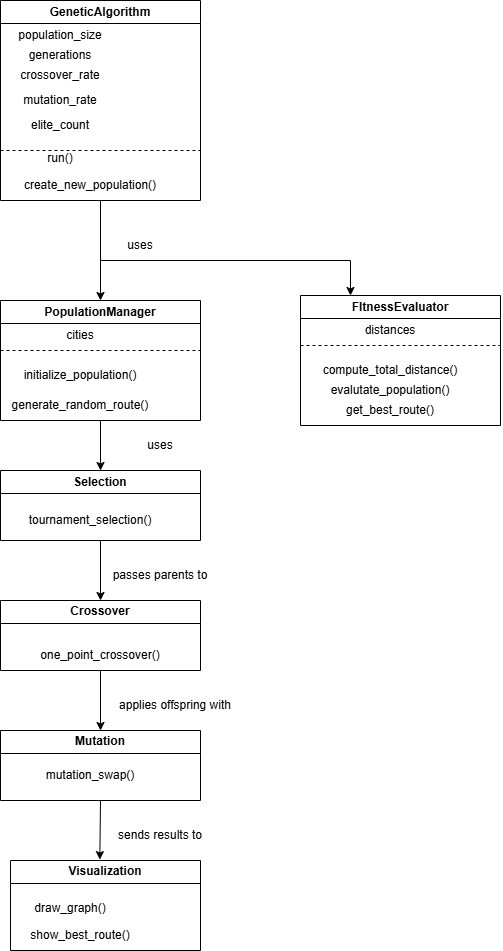

The diagram above was exported from draw.io. Its source (the exported page's mxGraphModel, read from the mxfile embedded in the PNG):
<mxGraphModel dx="1585" dy="1012" grid="1" gridSize="10" guides="1" tooltips="1" connect="1" arrows="1" fold="1" page="1" pageScale="1" pageWidth="850" pageHeight="1100" math="0" shadow="0">
  <root>
    <mxCell id="0" />
    <mxCell id="1" parent="0" />
    <mxCell id="9Wtj7CWhhEGrHxSdSz5k-18" edge="1" parent="1" source="9Wtj7CWhhEGrHxSdSz5k-6" style="edgeStyle=orthogonalEdgeStyle;rounded=0;orthogonalLoop=1;jettySize=auto;html=1;exitX=0.5;exitY=1;exitDx=0;exitDy=0;entryX=0.5;entryY=0;entryDx=0;entryDy=0;" target="9Wtj7CWhhEGrHxSdSz5k-23">
      <mxGeometry relative="1" as="geometry">
        <mxPoint x="270" y="360" as="targetPoint" />
      </mxGeometry>
    </mxCell>
    <mxCell id="9Wtj7CWhhEGrHxSdSz5k-6" parent="1" style="swimlane;whiteSpace=wrap;html=1;" value="GeneticAlgorithm" vertex="1">
      <mxGeometry height="200" width="200" x="170" y="40" as="geometry" />
    </mxCell>
    <mxCell id="9Wtj7CWhhEGrHxSdSz5k-12" parent="9Wtj7CWhhEGrHxSdSz5k-6" style="text;html=1;whiteSpace=wrap;strokeColor=none;fillColor=none;align=center;verticalAlign=middle;rounded=0;" value="population_size" vertex="1">
      <mxGeometry height="30" width="60" x="30" y="20" as="geometry" />
    </mxCell>
    <mxCell id="9Wtj7CWhhEGrHxSdSz5k-15" parent="9Wtj7CWhhEGrHxSdSz5k-6" style="text;html=1;whiteSpace=wrap;strokeColor=none;fillColor=none;align=center;verticalAlign=middle;rounded=0;" value="crossover_rate" vertex="1">
      <mxGeometry height="30" width="60" x="30" y="60" as="geometry" />
    </mxCell>
    <mxCell id="9Wtj7CWhhEGrHxSdSz5k-16" parent="9Wtj7CWhhEGrHxSdSz5k-6" style="text;html=1;whiteSpace=wrap;strokeColor=none;fillColor=none;align=center;verticalAlign=middle;rounded=0;" value="mutation_rate" vertex="1">
      <mxGeometry height="30" width="60" x="30" y="85" as="geometry" />
    </mxCell>
    <mxCell id="9Wtj7CWhhEGrHxSdSz5k-17" parent="9Wtj7CWhhEGrHxSdSz5k-6" style="text;html=1;whiteSpace=wrap;strokeColor=none;fillColor=none;align=center;verticalAlign=middle;rounded=0;" value="elite_count" vertex="1">
      <mxGeometry height="30" width="60" x="30" y="110" as="geometry" />
    </mxCell>
    <mxCell id="9Wtj7CWhhEGrHxSdSz5k-14" parent="9Wtj7CWhhEGrHxSdSz5k-6" style="text;html=1;whiteSpace=wrap;strokeColor=none;fillColor=none;align=center;verticalAlign=middle;rounded=0;" value="generations" vertex="1">
      <mxGeometry height="30" width="60" x="30" y="40" as="geometry" />
    </mxCell>
    <mxCell id="9Wtj7CWhhEGrHxSdSz5k-20" parent="9Wtj7CWhhEGrHxSdSz5k-6" style="text;html=1;whiteSpace=wrap;strokeColor=none;fillColor=none;align=center;verticalAlign=middle;rounded=0;" value="run()&lt;div&gt;&lt;br&gt;&lt;/div&gt;" vertex="1">
      <mxGeometry height="30" width="60" x="30" y="150" as="geometry" />
    </mxCell>
    <mxCell id="9Wtj7CWhhEGrHxSdSz5k-21" parent="9Wtj7CWhhEGrHxSdSz5k-6" style="text;html=1;whiteSpace=wrap;strokeColor=none;fillColor=none;align=center;verticalAlign=middle;rounded=0;" value="create_new_population()" vertex="1">
      <mxGeometry height="30" width="140" x="20" y="170" as="geometry" />
    </mxCell>
    <mxCell id="9Wtj7CWhhEGrHxSdSz5k-22" parent="1" style="text;html=1;whiteSpace=wrap;strokeColor=none;fillColor=none;align=center;verticalAlign=middle;rounded=0;" value="uses" vertex="1">
      <mxGeometry height="30" width="60" x="280" y="270" as="geometry" />
    </mxCell>
    <mxCell id="9Wtj7CWhhEGrHxSdSz5k-23" parent="1" style="swimlane;whiteSpace=wrap;html=1;" value="PopulationManager" vertex="1">
      <mxGeometry height="120" width="200" x="170" y="340" as="geometry" />
    </mxCell>
    <mxCell id="9Wtj7CWhhEGrHxSdSz5k-26" parent="9Wtj7CWhhEGrHxSdSz5k-23" style="text;html=1;whiteSpace=wrap;strokeColor=none;fillColor=none;align=center;verticalAlign=middle;rounded=0;" value="cities" vertex="1">
      <mxGeometry height="30" width="60" x="50" y="20" as="geometry" />
    </mxCell>
    <mxCell id="9Wtj7CWhhEGrHxSdSz5k-27" parent="9Wtj7CWhhEGrHxSdSz5k-23" style="text;html=1;whiteSpace=wrap;strokeColor=none;fillColor=none;align=center;verticalAlign=middle;rounded=0;" value="initialize_population()" vertex="1">
      <mxGeometry height="30" width="100" x="30" y="60" as="geometry" />
    </mxCell>
    <mxCell id="9Wtj7CWhhEGrHxSdSz5k-28" parent="9Wtj7CWhhEGrHxSdSz5k-23" style="text;html=1;whiteSpace=wrap;strokeColor=none;fillColor=none;align=center;verticalAlign=middle;rounded=0;" value="generate_random_route()" vertex="1">
      <mxGeometry height="30" width="140" x="10" y="90" as="geometry" />
    </mxCell>
    <mxCell id="9Wtj7CWhhEGrHxSdSz5k-24" edge="1" parent="9Wtj7CWhhEGrHxSdSz5k-23" style="endArrow=none;dashed=1;html=1;rounded=0;exitX=0;exitY=0.25;exitDx=0;exitDy=0;entryX=1;entryY=0.25;entryDx=0;entryDy=0;" value="">
      <mxGeometry height="50" relative="1" width="50" as="geometry">
        <mxPoint y="50" as="sourcePoint" />
        <mxPoint x="200" y="50" as="targetPoint" />
      </mxGeometry>
    </mxCell>
    <mxCell id="9Wtj7CWhhEGrHxSdSz5k-25" edge="1" parent="1" source="9Wtj7CWhhEGrHxSdSz5k-6" style="endArrow=none;dashed=1;html=1;rounded=0;exitX=0;exitY=0.75;exitDx=0;exitDy=0;entryX=1;entryY=0.75;entryDx=0;entryDy=0;" target="9Wtj7CWhhEGrHxSdSz5k-6" value="">
      <mxGeometry height="50" relative="1" width="50" as="geometry">
        <mxPoint x="210" y="300" as="sourcePoint" />
        <mxPoint x="260" y="250" as="targetPoint" />
      </mxGeometry>
    </mxCell>
    <mxCell id="Xseb1f6gMkiUsphByU8G-2" parent="1" style="swimlane;whiteSpace=wrap;html=1;" value="FItnessEvaluator" vertex="1">
      <mxGeometry height="130" width="200" x="470" y="335" as="geometry" />
    </mxCell>
    <mxCell id="Xseb1f6gMkiUsphByU8G-3" parent="Xseb1f6gMkiUsphByU8G-2" style="text;html=1;whiteSpace=wrap;strokeColor=none;fillColor=none;align=center;verticalAlign=middle;rounded=0;" value="distances" vertex="1">
      <mxGeometry height="30" width="60" x="60" y="20" as="geometry" />
    </mxCell>
    <mxCell id="Xseb1f6gMkiUsphByU8G-8" parent="Xseb1f6gMkiUsphByU8G-2" style="text;html=1;whiteSpace=wrap;strokeColor=none;fillColor=none;align=center;verticalAlign=middle;rounded=0;" value="compute_total_distance()" vertex="1">
      <mxGeometry height="30" width="60" x="60" y="60" as="geometry" />
    </mxCell>
    <mxCell id="Xseb1f6gMkiUsphByU8G-9" parent="Xseb1f6gMkiUsphByU8G-2" style="text;html=1;whiteSpace=wrap;strokeColor=none;fillColor=none;align=center;verticalAlign=middle;rounded=0;" value="evalutate_population()" vertex="1">
      <mxGeometry height="30" width="60" x="60" y="80" as="geometry" />
    </mxCell>
    <mxCell id="Xseb1f6gMkiUsphByU8G-10" parent="Xseb1f6gMkiUsphByU8G-2" style="text;html=1;whiteSpace=wrap;strokeColor=none;fillColor=none;align=center;verticalAlign=middle;rounded=0;" value="get_best_route()" vertex="1">
      <mxGeometry height="30" width="60" x="60" y="100" as="geometry" />
    </mxCell>
    <mxCell id="9zxqjKa42kCcRFloBurd-13" edge="1" parent="Xseb1f6gMkiUsphByU8G-2" style="endArrow=none;dashed=1;html=1;rounded=0;entryX=1;entryY=0.5;entryDx=0;entryDy=0;exitX=0;exitY=0.5;exitDx=0;exitDy=0;" value="">
      <mxGeometry height="50" relative="1" width="50" as="geometry">
        <mxPoint y="50" as="sourcePoint" />
        <mxPoint x="200" y="50" as="targetPoint" />
      </mxGeometry>
    </mxCell>
    <mxCell id="Xseb1f6gMkiUsphByU8G-12" parent="1" style="swimlane;whiteSpace=wrap;html=1;" value="Selection" vertex="1">
      <mxGeometry height="70" width="200" x="170" y="510" as="geometry" />
    </mxCell>
    <mxCell id="Xseb1f6gMkiUsphByU8G-14" parent="Xseb1f6gMkiUsphByU8G-12" style="text;html=1;whiteSpace=wrap;strokeColor=none;fillColor=none;align=center;verticalAlign=middle;rounded=0;" value="tournament_selection()" vertex="1">
      <mxGeometry height="30" width="60" x="60" y="35" as="geometry" />
    </mxCell>
    <mxCell id="Xseb1f6gMkiUsphByU8G-13" parent="1" style="swimlane;whiteSpace=wrap;html=1;" value="Crossover" vertex="1">
      <mxGeometry height="70" width="200" x="170" y="640" as="geometry" />
    </mxCell>
    <mxCell id="Xseb1f6gMkiUsphByU8G-15" parent="Xseb1f6gMkiUsphByU8G-13" style="text;html=1;whiteSpace=wrap;strokeColor=none;fillColor=none;align=center;verticalAlign=middle;rounded=0;" value="one_point_crossover()" vertex="1">
      <mxGeometry height="30" width="60" x="70" y="40" as="geometry" />
    </mxCell>
    <mxCell id="Xseb1f6gMkiUsphByU8G-16" edge="1" parent="1" source="9Wtj7CWhhEGrHxSdSz5k-23" style="edgeStyle=orthogonalEdgeStyle;rounded=0;orthogonalLoop=1;jettySize=auto;html=1;exitX=0.5;exitY=1;exitDx=0;exitDy=0;entryX=0.5;entryY=0;entryDx=0;entryDy=0;" target="Xseb1f6gMkiUsphByU8G-12">
      <mxGeometry relative="1" as="geometry">
        <mxPoint x="270" y="600" as="sourcePoint" />
        <mxPoint x="270" y="510" as="targetPoint" />
      </mxGeometry>
    </mxCell>
    <mxCell id="Xseb1f6gMkiUsphByU8G-17" parent="1" style="text;html=1;whiteSpace=wrap;strokeColor=none;fillColor=none;align=center;verticalAlign=middle;rounded=0;" value="uses" vertex="1">
      <mxGeometry height="30" width="60" x="300" y="470" as="geometry" />
    </mxCell>
    <mxCell id="Xseb1f6gMkiUsphByU8G-18" edge="1" parent="1" source="Xseb1f6gMkiUsphByU8G-12" style="endArrow=classic;html=1;rounded=0;exitX=0.5;exitY=1;exitDx=0;exitDy=0;entryX=0.5;entryY=0;entryDx=0;entryDy=0;" target="Xseb1f6gMkiUsphByU8G-13" value="">
      <mxGeometry height="50" relative="1" width="50" as="geometry">
        <mxPoint x="270" y="640" as="sourcePoint" />
        <mxPoint x="270" y="640" as="targetPoint" />
      </mxGeometry>
    </mxCell>
    <mxCell id="Xseb1f6gMkiUsphByU8G-19" parent="1" style="swimlane;whiteSpace=wrap;html=1;" value="Mutation" vertex="1">
      <mxGeometry height="70" width="200" x="170" y="770" as="geometry" />
    </mxCell>
    <mxCell id="Xseb1f6gMkiUsphByU8G-20" parent="Xseb1f6gMkiUsphByU8G-19" style="text;html=1;whiteSpace=wrap;strokeColor=none;fillColor=none;align=center;verticalAlign=middle;rounded=0;" value="mutation_swap()" vertex="1">
      <mxGeometry height="30" width="60" x="60" y="30" as="geometry" />
    </mxCell>
    <mxCell id="Xseb1f6gMkiUsphByU8G-21" parent="1" style="text;html=1;whiteSpace=wrap;strokeColor=none;fillColor=none;align=center;verticalAlign=middle;rounded=0;" value="passes parents to" vertex="1">
      <mxGeometry height="30" width="100" x="280" y="600" as="geometry" />
    </mxCell>
    <mxCell id="Xseb1f6gMkiUsphByU8G-22" parent="1" style="swimlane;whiteSpace=wrap;html=1;" value="Visualization" vertex="1">
      <mxGeometry height="90" width="190" x="180" y="900" as="geometry" />
    </mxCell>
    <mxCell id="Xseb1f6gMkiUsphByU8G-23" parent="Xseb1f6gMkiUsphByU8G-22" style="text;html=1;whiteSpace=wrap;strokeColor=none;fillColor=none;align=center;verticalAlign=middle;rounded=0;" value="draw_graph()&lt;div&gt;&lt;br&gt;&lt;/div&gt;" vertex="1">
      <mxGeometry height="30" width="60" x="30" y="40" as="geometry" />
    </mxCell>
    <mxCell id="9zxqjKa42kCcRFloBurd-8" parent="Xseb1f6gMkiUsphByU8G-22" style="text;html=1;whiteSpace=wrap;strokeColor=none;fillColor=none;align=center;verticalAlign=middle;rounded=0;" value="show_best_route()" vertex="1">
      <mxGeometry height="30" width="60" x="40" y="60" as="geometry" />
    </mxCell>
    <mxCell id="Xseb1f6gMkiUsphByU8G-24" edge="1" parent="1" source="Xseb1f6gMkiUsphByU8G-19" style="endArrow=classic;html=1;rounded=0;exitX=0.5;exitY=1;exitDx=0;exitDy=0;entryX=0.47;entryY=-0.01;entryDx=0;entryDy=0;entryPerimeter=0;" target="Xseb1f6gMkiUsphByU8G-22" value="">
      <mxGeometry height="50" relative="1" width="50" as="geometry">
        <mxPoint x="260" y="930" as="sourcePoint" />
        <mxPoint x="300" y="890" as="targetPoint" />
      </mxGeometry>
    </mxCell>
    <mxCell id="Xseb1f6gMkiUsphByU8G-25" parent="1" style="text;html=1;whiteSpace=wrap;strokeColor=none;fillColor=none;align=center;verticalAlign=middle;rounded=0;" value="sends results to" vertex="1">
      <mxGeometry height="30" width="120" x="270" y="860" as="geometry" />
    </mxCell>
    <mxCell id="9zxqjKa42kCcRFloBurd-2" edge="1" parent="1" style="endArrow=classic;html=1;rounded=0;entryX=0.25;entryY=0;entryDx=0;entryDy=0;" target="Xseb1f6gMkiUsphByU8G-2" value="">
      <mxGeometry height="50" relative="1" width="50" as="geometry">
        <Array as="points">
          <mxPoint x="520" y="300" />
        </Array>
        <mxPoint x="270" y="300" as="sourcePoint" />
        <mxPoint x="430" y="510" as="targetPoint" />
      </mxGeometry>
    </mxCell>
    <mxCell id="9zxqjKa42kCcRFloBurd-3" edge="1" parent="1" source="Xseb1f6gMkiUsphByU8G-13" style="endArrow=classic;html=1;rounded=0;exitX=0.5;exitY=1;exitDx=0;exitDy=0;" value="">
      <mxGeometry height="50" relative="1" width="50" as="geometry">
        <mxPoint x="390" y="790" as="sourcePoint" />
        <mxPoint x="270" y="770" as="targetPoint" />
      </mxGeometry>
    </mxCell>
    <mxCell id="9zxqjKa42kCcRFloBurd-5" parent="1" style="text;html=1;whiteSpace=wrap;strokeColor=none;fillColor=none;align=center;verticalAlign=middle;rounded=0;" value="applies offspring with" vertex="1">
      <mxGeometry height="30" width="130" x="280" y="730" as="geometry" />
    </mxCell>
  </root>
</mxGraphModel>